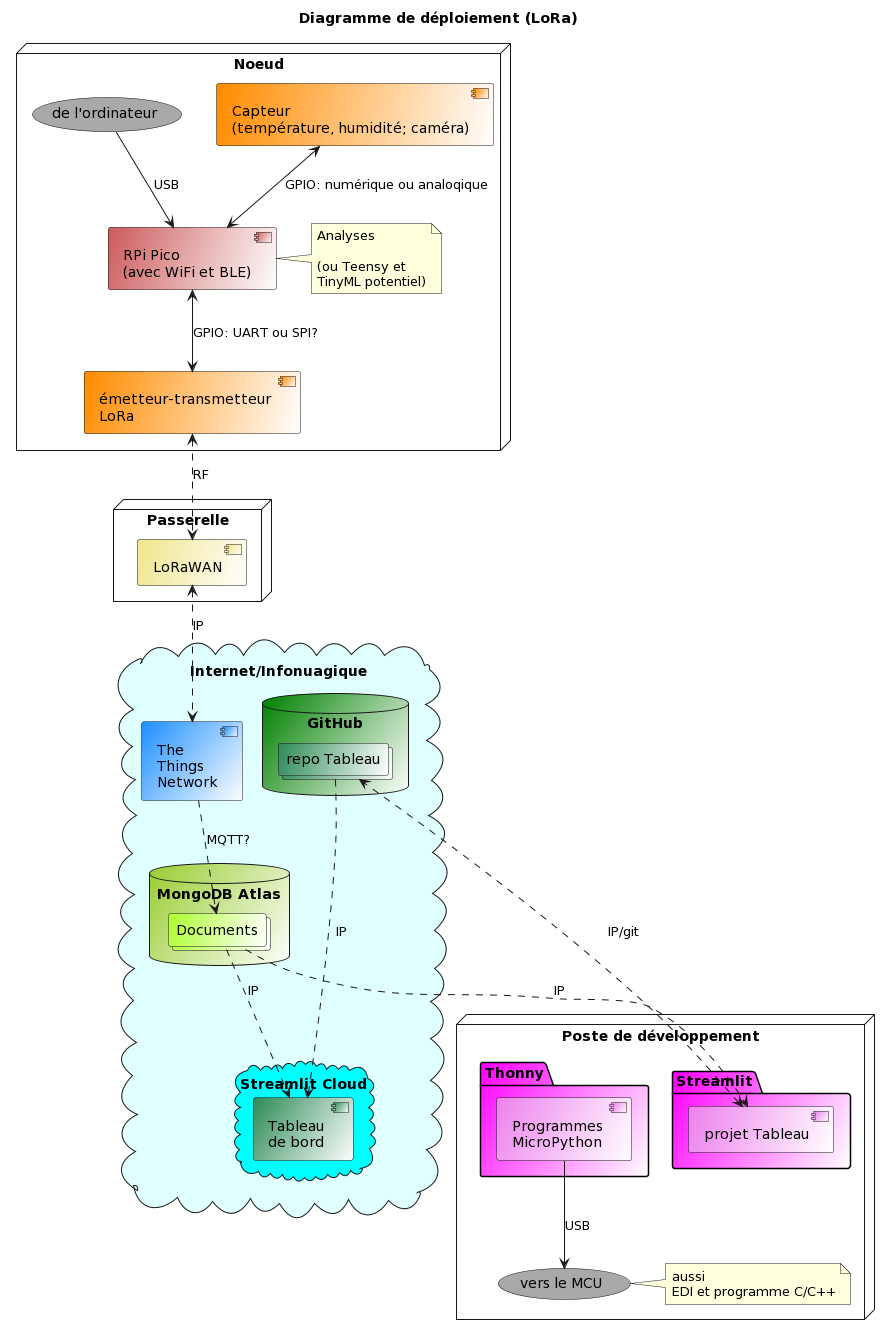

The diagram above was rendered by PlantUML. Its source (embedded in the PNG):
@startuml
Title "Diagramme de déploiement (LoRa)"
'----------
'NOEUDS
'----------
node "Noeud" {
  ["Capteur \n(température, humidité; caméra)"] #Darkorange/white 
  ["RPi Pico \n(avec WiFi et BLE)"] #Indianred/white
  note right : Analyses \n\n(ou Teensy et \nTinyML potentiel)
  ("de l'ordinateur") #DarkGray
  ["émetteur-transmetteur \nLoRa"] #Darkorange/white
}

node "Passerelle" {
  [LoRaWAN] #Khaki/white
}

cloud Internet/Infonuagique #LightCyan {
  ["The \nThings \nNetwork"] #DodgerBlue/white
  database "MongoDB Atlas" #Yellowgreen/white {
    collections "Documents" #Greenyellow/white
  }
  database GitHub #Green/white {
    collections "repo Tableau" #Seagreen/white
  }
  cloud "Streamlit Cloud" #Cyan {
    ["Tableau \nde bord"] #Seagreen/white
  }
}

node "Poste de développement" {
  package "Streamlit" #Magenta/white {
    ["projet Tableau"] #Violet/white
  }
  package "Thonny" #Magenta/white {
    ["Programmes \nMicroPython"] #Violet/white
  }
  ("vers le MCU") #DarkGray
  note right: aussi \nEDI et programme C/C++
}
'----------
'LIENS
'----------
["Capteur \n(température, humidité; caméra)"] <--> ["RPi Pico \n(avec WiFi et BLE)"] : GPIO: numérique ou analoqique
("de l'ordinateur") --> ["RPi Pico \n(avec WiFi et BLE)"] : USB
["RPi Pico \n(avec WiFi et BLE)"] <--> ["émetteur-transmetteur \nLoRa"] : GPIO: UART ou SPI?

["émetteur-transmetteur \nLoRa"] <.-> [LoRaWAN]: RF
[LoRaWAN] <.-> ["The \nThings \nNetwork"] : IP

["The \nThings \nNetwork"] .-> "Documents" : MQTT?
"Documents" .-> ["projet Tableau"] : IP
["projet Tableau"] <.-> "repo Tableau" : IP/git
"repo Tableau" .--> ["Tableau \nde bord"]: IP
"Documents" .-> ["Tableau \nde bord"] : IP

["Programmes \nMicroPython"] --> ("vers le MCU") : USB
@enduml